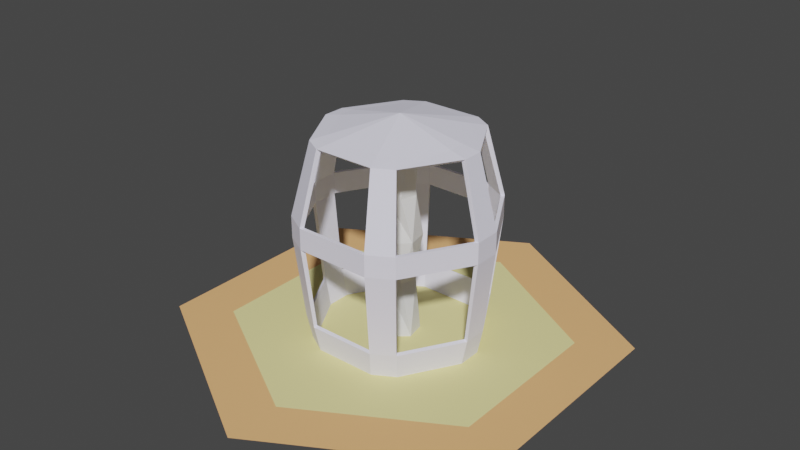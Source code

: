 # Source: extractor.blend  (saved by Blender 4.1.24; exported with 4.5.12 LTS)
import bpy
from mathutils import Matrix  # noqa: F401  (used for matrix-valued properties, if any)

bpy.ops.wm.read_factory_settings(use_empty=True)
scene = bpy.context.scene
scene.name = 'Scene'

# ---- collections
col_collection_1 = bpy.data.collections.new('Collection 1'); scene.collection.children.link(col_collection_1)

# ---- materials (node trees are filled in below, after node groups)
mat_material_002 = bpy.data.materials.new('Material.002')
mat_material_002.use_transparent_shadow = False
mat_material_002.diffuse_color = (0.8714, 0.7991, 0.3515, 1.0)
mat_material_003 = bpy.data.materials.new('Material.003')
mat_material_003.use_transparent_shadow = False
mat_material_003.diffuse_color = (0.8714, 0.4735, 0.2051, 1.0)
mat_material = bpy.data.materials.new('Material')
mat_material.use_transparent_shadow = False
mat_material.diffuse_color = (0.869, 0.858, 1.0, 1.0)

# ---- node groups
ng_auto_smooth = bpy.data.node_groups.new('Auto Smooth', 'GeometryNodeTree')
_s = ng_auto_smooth.interface.new_socket(name='Geometry', in_out='OUTPUT', socket_type='NodeSocketGeometry')
_s = ng_auto_smooth.interface.new_socket(name='Geometry', in_out='INPUT', socket_type='NodeSocketGeometry')
_s = ng_auto_smooth.interface.new_socket(name='Angle', in_out='INPUT', socket_type='NodeSocketFloat')
_s.subtype = 'ANGLE'
_s.min_value = 0.0
_s.max_value = 3.142
ng_auto_smooth.is_modifier = True
_N = ng_auto_smooth.nodes; _L = ng_auto_smooth.links
n0 = _N.new('NodeGroupOutput'); n0.name = 'Group Output'; n0.location = (480, -100)
n1 = _N.new('NodeGroupInput'); n1.name = 'Group Input'; n1.location = (-420, -300)
n2 = _N.new('NodeGroupInput'); n2.name = 'Group Input.001'; n2.location = (-60, -100)
n3 = _N.new('GeometryNodeSetShadeSmooth'); n3.name = 'Set Shade Smooth'; n3.location = (120, -100)
n3.domain = 'EDGE'
n4 = _N.new('GeometryNodeSetShadeSmooth'); n4.name = 'Set Shade Smooth.001'; n4.location = (300, -100)
n5 = _N.new('GeometryNodeInputMeshEdgeAngle'); n5.name = 'Edge Angle'; n5.location = (-420, -220)
n6 = _N.new('GeometryNodeInputEdgeSmooth'); n6.name = 'Is Edge Smooth'; n6.location = (-60, -160)
n7 = _N.new('GeometryNodeInputShadeSmooth'); n7.name = 'Is Face Smooth'; n7.location = (-240, -340)
n8 = _N.new('FunctionNodeBooleanMath'); n8.name = 'Boolean Math'; n8.location = (-60, -220)
n9 = _N.new('FunctionNodeCompare'); n9.name = 'Compare'; n9.location = (-240, -180)
n9.operation = 'LESS_EQUAL'
_L.new(n5.outputs[0], n9.inputs[0])
_L.new(n4.outputs[0], n0.inputs[0])
_L.new(n1.outputs[1], n9.inputs[1])
_L.new(n9.outputs[0], n8.inputs[0])
_L.new(n7.outputs[0], n8.inputs[1])
_L.new(n2.outputs[0], n3.inputs[0])
_L.new(n6.outputs[0], n3.inputs[1])
_L.new(n3.outputs[0], n4.inputs[0])
_L.new(n8.outputs[0], n3.inputs[2])
n0.is_active_output = True

# ---- material node trees

# ---- world
world_world = bpy.data.worlds.new('World'); scene.world = world_world
world_world.use_nodes = True; world_world.node_tree.nodes.clear()
_N = world_world.node_tree.nodes; _L = world_world.node_tree.links
n0 = _N.new('ShaderNodeOutputWorld'); n0.name = 'World Output'; n0.location = (300, 300)
n1 = _N.new('ShaderNodeBackground'); n1.name = 'Background'; n1.location = (10, 300)
n1.inputs[0].default_value = (0.05088, 0.05088, 0.05088, 1.0)
_L.new(n1.outputs[0], n0.inputs[0])
n0.is_active_output = True
world_world.color = (0.05088, 0.05088, 0.05088)
world_world.use_sun_shadow = False
world_world.sun_shadow_jitter_overblur = 0.0

# ---- meshes
me_cylinder_003 = bpy.data.meshes.new('Cylinder.003')
me_cylinder_003.from_pydata([(0.0, 0.75, 0.0), (0.6495, 0.375, 0.0), (0.6495, -0.375, 0.0), (0.0, -0.75, 0.0), (-0.6495, -0.375, 0.0), (-0.6495, 0.375, 0.0)], [], [(1, 0, 5, 4, 3, 2)])
me_cylinder_003.materials.append(mat_material_002)
me_cylinder_003.update()
me_cylinder_003.normals_split_custom_set([tuple(v) for v in zip(*[iter([0.0, 0.0, 1.0, 0.0, 0.0, 1.0, 0.0, 0.0, 1.0, 0.0, 0.0, 1.0, 0.0, 0.0, 1.0, 0.0, 0.0, 1.0])] * 3)])
me_cylinder_006 = bpy.data.meshes.new('Cylinder.006')
me_cylinder_006.from_pydata([(0.0, 0.75, 0.0), (0.0, 1.0, 0.0), (0.866, 0.5, 0.0), (0.6495, 0.375, 0.0), (0.866, -0.5, 0.0), (0.6495, -0.375, 0.0), (0.0, -1.0, 0.0), (0.0, -0.75, 0.0), (-0.866, -0.5, 0.0), (-0.6495, -0.375, 0.0), (-0.866, 0.5, 0.0), (-0.6495, 0.375, 0.0)], [], [(9, 8, 6, 7), (3, 2, 1, 0), (7, 6, 4, 5), (5, 4, 2, 3), (0, 1, 10, 11), (11, 10, 8, 9)])
me_cylinder_006.materials.append(mat_material_003)
me_cylinder_006.update()
me_cylinder_006.normals_split_custom_set([tuple(v) for v in zip(*[iter([0.0, 0.0, 1.0, 0.0, 0.0, 1.0, 0.0, 0.0, 1.0, 0.0, 0.0, 1.0, 0.0, 0.0, 1.0, 0.0, 0.0, 1.0, 0.0, 0.0, 1.0, 0.0, 0.0, 1.0, 0.0, 0.0, 1.0, 0.0, 0.0, 1.0, 0.0, 0.0, 1.0, 0.0, 0.0, 1.0, 0.0, 0.0, 1.0, 0.0, 0.0, 1.0, 0.0, 0.0, 1.0, 0.0, 0.0, 1.0, 0.0, 0.0, 1.0, 0.0, 0.0, 1.0, 0.0, 0.0, 1.0, 0.0, 0.0, 1.0, 0.0, 0.0, 1.0, 0.0, 0.0, 1.0, 0.0, 0.0, 1.0, 0.0, 0.0, 1.0])] * 3)])
me_cube_003 = bpy.data.meshes.new('Cube.003')
me_cube_003.from_pydata([(0.04096, -0.06239, 0.2569), (0.07485, 0.004123, 0.2569), (0.07313, 0.0475, 4.768e-07), (0.004256, -0.08768, 4.768e-07), (-0.07379, -0.04791, 4.768e-07), (-0.07837, 0.03956, 4.768e-07), (-0.004912, 0.08727, 4.768e-07), (0.07772, -0.03997, 4.768e-07), (-0.07455, -0.003534, 0.2569), (-0.04066, 0.06298, 0.2569), (-0.0339, -0.06614, 0.2569), (0.03389, 0.06689, 0.2569), (-0.005014, 0.09607, 0.4526), (-0.08098, -0.05301, 0.4526), (0.005098, -0.09687, 0.4526), (0.08106, 0.05222, 0.4526), (-0.08603, 0.04346, 0.4526), (0.04096, -0.06239, 0.6483), (0.07485, 0.004123, 0.6483), (-0.03359, -0.0663, 0.6483), (-0.04035, 0.06282, 0.6483), (0.0342, 0.06673, 0.6483), (-0.07425, -0.003691, 0.6483), (0.08572, -0.04406, 0.4526), (0.004556, -0.08709, 0.9052), (0.07343, 0.04809, 0.9052), (-0.004612, 0.08786, 0.9052), (-0.07807, 0.04015, 0.9052), (-0.07349, -0.04732, 0.9052), (0.07802, -0.03938, 0.9052)], [], [(22, 20, 16, 13), (7, 0, 10, 3), (23, 17, 19, 14), (29, 18, 21, 25), (16, 8, 10, 13), (14, 19, 22, 13), (2, 6, 11, 1), (3, 10, 8, 4), (16, 12, 9, 8), (7, 2, 1, 0), (27, 22, 19, 28), (5, 9, 11, 6), (8, 9, 5, 4), (25, 21, 20, 26), (23, 1, 11, 15), (0, 1, 23, 14), (20, 22, 27, 26), (24, 28, 19, 17), (29, 24, 17, 18), (13, 10, 0, 14), (15, 12, 21, 18), (12, 15, 11, 9), (16, 20, 21, 12), (23, 15, 18, 17)])
_ca = me_cube_003.color_attributes.new('Attribute', 'BYTE_COLOR', 'CORNER')
_ca.data.foreach_set('color', [0.6172, 0.6172, 0.6172, 1.0, 0.6172, 0.6172, 0.6172, 1.0, 0.7454, 0.7454, 0.7454, 1.0, 0.7529, 0.7529, 0.7529, 1.0, 0.7991, 0.7991, 0.7991, 1.0, 0.6172, 0.6172, 0.6172, 1.0, 0.6172, 0.6172, 0.6172, 1.0, 0.7991, 0.7991, 0.7991, 1.0, 0.7529, 0.7529, 0.7529, 1.0, 0.6172, 0.6172, 0.6172, 1.0, 0.6172, 0.6172, 0.6172, 1.0, 0.7454, 0.7454, 0.7454, 1.0, 0.807, 0.807, 0.807, 1.0, 0.6172, 0.6172, 0.6172, 1.0, 0.6172, 0.6172, 0.6172, 1.0, 0.807, 0.807, 0.807, 1.0, 0.7454, 0.7454, 0.7454, 1.0, 0.6172, 0.6172, 0.6172, 1.0, 0.6172, 0.6172, 0.6172, 1.0, 0.7529, 0.7529, 0.7529, 1.0, 0.7454, 0.7454, 0.7454, 1.0, 0.6172, 0.6172, 0.6172, 1.0, 0.6172, 0.6172, 0.6172, 1.0, 0.7529, 0.7529, 0.7529, 1.0, 0.807, 0.807, 0.807, 1.0, 0.807, 0.807, 0.807, 1.0, 0.6172, 0.6172, 0.6172, 1.0, 0.6172, 0.6172, 0.6172, 1.0, 0.7991, 0.7991, 0.7991, 1.0, 0.6172, 0.6172, 0.6172, 1.0, 0.6172, 0.6172, 0.6172, 1.0, 0.7991, 0.7991, 0.7991, 1.0, 0.7454, 0.7454, 0.7454, 1.0, 0.7454, 0.7454, 0.7454, 1.0, 0.6172, 0.6172, 0.6172, 1.0, 0.6172, 0.6172, 0.6172, 1.0, 0.7991, 0.7991, 0.7991, 1.0, 0.807, 0.807, 0.807, 1.0, 0.6172, 0.6172, 0.6172, 1.0, 0.6172, 0.6172, 0.6172, 1.0, 0.7991, 0.7991, 0.7991, 1.0, 0.6172, 0.6172, 0.6172, 1.0, 0.6172, 0.6172, 0.6172, 1.0, 0.7991, 0.7991, 0.7991, 1.0, 0.807, 0.807, 0.807, 1.0, 0.6172, 0.6172, 0.6172, 1.0, 0.6172, 0.6172, 0.6172, 1.0, 0.807, 0.807, 0.807, 1.0, 0.6172, 0.6172, 0.6172, 1.0, 0.6172, 0.6172, 0.6172, 1.0, 0.807, 0.807, 0.807, 1.0, 0.7991, 0.7991, 0.7991, 1.0, 0.807, 0.807, 0.807, 1.0, 0.6172, 0.6172, 0.6172, 1.0, 0.6172, 0.6172, 0.6172, 1.0, 0.7991, 0.7991, 0.7991, 1.0, 0.7529, 0.7529, 0.7529, 1.0, 0.6172, 0.6172, 0.6172, 1.0, 0.6172, 0.6172, 0.6172, 1.0, 0.7379, 0.7379, 0.7379, 1.0, 0.6172, 0.6172, 0.6172, 1.0, 0.6172, 0.6172, 0.6172, 1.0, 0.7529, 0.7529, 0.7529, 1.0, 0.7454, 0.7454, 0.7454, 1.0, 0.6172, 0.6172, 0.6172, 1.0, 0.6172, 0.6172, 0.6172, 1.0, 0.7991, 0.7991, 0.7991, 1.0, 0.7991, 0.7991, 0.7991, 1.0, 0.807, 0.807, 0.807, 1.0, 0.7991, 0.7991, 0.7991, 1.0, 0.6172, 0.6172, 0.6172, 1.0, 0.6172, 0.6172, 0.6172, 1.0, 0.807, 0.807, 0.807, 1.0, 0.807, 0.807, 0.807, 1.0, 0.6172, 0.6172, 0.6172, 1.0, 0.6172, 0.6172, 0.6172, 1.0, 0.7529, 0.7529, 0.7529, 1.0, 0.6172, 0.6172, 0.6172, 1.0, 0.6172, 0.6172, 0.6172, 1.0, 0.7454, 0.7454, 0.7454, 1.0, 0.7379, 0.7379, 0.7379, 1.0, 0.7454, 0.7454, 0.7454, 1.0, 0.6172, 0.6172, 0.6172, 1.0, 0.6172, 0.6172, 0.6172, 1.0, 0.7454, 0.7454, 0.7454, 1.0, 0.7379, 0.7379, 0.7379, 1.0, 0.6172, 0.6172, 0.6172, 1.0, 0.6172, 0.6172, 0.6172, 1.0, 0.7454, 0.7454, 0.7454, 1.0, 0.6172, 0.6172, 0.6172, 1.0, 0.6172, 0.6172, 0.6172, 1.0, 0.7454, 0.7454, 0.7454, 1.0, 0.7529, 0.7529, 0.7529, 1.0, 0.7379, 0.7379, 0.7379, 1.0, 0.6172, 0.6172, 0.6172, 1.0, 0.6172, 0.6172, 0.6172, 1.0])
me_cube_003.materials.append(None)
me_cube_003.use_paint_bone_selection = False
me_cube_003.use_paint_mask_vertex = True
me_cube_003.update()
me_cylinder_001 = bpy.data.meshes.new('Cylinder.001')
me_cylinder_001.from_pydata([(0.2105, -0.2722, 0.8945), (0.1406, -0.352, -1.481e-07), (-0.1406, 0.352, -1.481e-07), (-0.3845, -0.05406, 0.1235), (-0.4231, -0.0599, 0.4891), (-0.1454, -0.36, 0.1235), (-0.1523, -0.3722, 0.1156), (-0.1597, -0.3964, 0.5858), (-0.1597, -0.3964, 0.4891), (-0.2262, -0.2833, -1.481e-07), (-0.2346, -0.2977, -1.481e-07), (-0.1318, -0.3369, 4.154e-05), (-0.1402, -0.3513, 4.154e-05), (0.2218, 0.2864, 0.9065), (0.2644, 0.3371, 0.4891), (0.2262, 0.2833, -1.481e-07), (0.1318, 0.3369, 4.154e-05), (0.4419, 0.06006, 0.5858), (0.4429, -0.06026, 0.4891), (0.4419, 0.06006, 0.4891), (0.4231, 0.0599, 0.5858), (0.3993, -0.05433, 0.1155), (0.3751, -0.05426, -1.481e-07), (0.3577, 0.05429, 4.154e-05), (-0.3595, -0.04627, 0.9065), (0.2854, 0.03895, 0.9206), (0.178, 0.2271, 0.9223), (-0.1763, 0.2285, 0.9224), (-0.2854, 0.04005, 0.921), (-0.1109, -0.2664, 0.9223), (0.1737, -0.2308, 0.9233), (0.1597, -0.3975, 0.4891), (0.2634, -0.3365, 0.4891), (0.1309, -0.3192, 0.8941), (0.273, -0.3526, 0.5858), (0.2462, -0.318, 0.1156), (0.1323, -0.3375, -1.481e-07), (0.1526, -0.373, 0.1155), (0.2258, -0.2826, 4.154e-05), (-0.1455, 0.3609, 0.1234), (-0.2212, 0.2858, 0.9065), (-0.1693, 0.4137, 0.5858), (-0.2341, 0.2971, 4.154e-05), (-0.2391, 0.306, 0.1235), (-0.4429, 0.06026, 0.4891), (0.4429, -0.06026, 0.5858), (-0.2644, -0.3371, 0.4891), (-0.2644, -0.3371, 0.5858), (-0.211, -0.2729, 0.8934), (-0.1305, -0.3183, 0.8938), (-0.2398, -0.3065, 0.1234), (-0.1689, -0.4127, 0.4891), (0.2736, 0.3534, 0.5858), (0.211, 0.2729, 0.8934), (0.1305, 0.3183, 0.8938), (0.3853, -0.05444, 0.1234), (0.3985, 0.05417, 0.1156), (0.3584, -0.05421, -1.481e-07), (0.3845, 0.05406, 0.1235), (0.1367, -0.3354, 0.9074), (0.2634, -0.3365, 0.5858), (0.4242, -0.06042, 0.5858), (0.4231, 0.0599, 0.4891), (0.3743, 0.05424, 4.154e-05), (0.1597, 0.3964, 0.4891), (0.1402, 0.3513, 4.154e-05), (-0.2218, -0.2864, 0.9065), (-0.1689, -0.4127, 0.5858), (-0.4242, 0.06042, 0.4891), (-0.3751, 0.05426, -1.481e-07), (-0.3743, -0.05424, 4.154e-05), (0.3595, 0.04627, 0.9065), (-0.178, -0.2271, 0.9223), (0.2854, -0.03998, 0.921), (0.1109, 0.2664, 0.9223), (-0.1597, 0.3975, 0.5858), (-0.1693, 0.4137, 0.4891), (0.1455, -0.3609, 0.1234), (0.2212, -0.2858, 0.9065), (0.1693, -0.4137, 0.5858), (0.1693, -0.4137, 0.4891), (0.2341, -0.2971, 4.154e-05), (0.2391, -0.306, 0.1235), (0.3414, -0.04632, 0.8921), (-0.4429, 0.06026, 0.5858), (-0.2634, 0.3365, 0.5858), (-0.2104, 0.2724, 0.894), (-0.3985, -0.05417, 0.1156), (-0.4419, -0.06006, 0.4891), (-0.4242, 0.06042, 0.5858), (-0.3993, 0.05433, 0.1155), (-0.3584, 0.05421, -1.481e-07), (-0.3577, -0.05429, 4.154e-05), (0.1454, 0.36, 0.1235), (0.1689, 0.4127, 0.5858), (0.2736, 0.3534, 0.4891), (0.2398, 0.3065, 0.1234), (0.2644, 0.3371, 0.5858), (0.4242, -0.06042, 0.4891), (0.3407, 0.0461, 0.8924), (-0.1099, 0.267, 0.9229), (-0.286, -0.03631, 0.9211), (0.1094, -0.2673, 0.9232), (-3.784e-05, 0.0001522, 0.9897), (-0.1385, -0.3345, 0.9065), (0.1597, -0.3975, 0.5858), (0.273, -0.3526, 0.4891), (-0.1597, 0.3975, 0.4891), (-0.2634, 0.3365, 0.4891), (-0.1308, 0.3192, 0.8938), (-0.273, 0.3526, 0.5858), (-0.273, 0.3526, 0.4891), (-0.2462, 0.318, 0.1156), (-0.1323, 0.3375, -1.481e-07), (-0.1526, 0.373, 0.1155), (-0.2258, 0.2826, 4.154e-05), (-0.4231, -0.0599, 0.5858), (-0.3414, 0.04626, 0.8921), (-0.3405, -0.04616, 0.8925), (-0.3853, 0.05444, 0.1234), (-0.4419, -0.06006, 0.5858), (-0.2736, -0.3534, 0.5858), (-0.2736, -0.3534, 0.4891), (-0.2467, -0.3186, 0.1155), (0.1597, 0.3964, 0.5858), (0.1689, 0.4127, 0.4891), (0.1523, 0.3722, 0.1156), (0.2467, 0.3186, 0.1155), (0.2346, 0.2977, -1.481e-07), (0.3601, -0.04686, 0.9065), (-0.1372, 0.3353, 0.9065), (-0.3578, 0.05079, 0.9065), (0.1392, 0.3345, 0.9065)], [(9, 10), (11, 12), (36, 1), (57, 22), (92, 70), (91, 69), (16, 65), (23, 63), (38, 81), (15, 128), (113, 2), (115, 42)], [(13, 53, 97, 52), (59, 33, 105, 79), (124, 54, 132, 94), (66, 48, 47, 121), (61, 45, 129, 83), (7, 49, 104, 67), (60, 0, 33, 105), (60, 0, 78, 34), (1, 81, 35, 37), (20, 99, 83, 61), (46, 50, 123, 122), (62, 19, 56, 58), (32, 31, 77, 82), (36, 38, 82, 77), (74, 26, 13, 132), (7, 47, 46, 8), (34, 78, 59, 79), (15, 16, 93, 96), (7, 49, 48, 47), (132, 13, 52, 94), (125, 94, 52, 95), (37, 6, 12, 1), (8, 51, 6, 5), (124, 97, 14, 64), (64, 14, 96, 93), (9, 11, 5, 50), (124, 54, 53, 97), (19, 17, 45, 18), (20, 61, 98, 62), (22, 63, 56, 21), (51, 80, 79, 67), (31, 77, 37, 80), (7, 8, 31, 105), (62, 98, 55, 58), (19, 18, 21, 56), (35, 21, 55, 82), (102, 29, 104, 59), (96, 58, 56, 127), (98, 18, 106, 32), (14, 95, 19, 62), (52, 17, 19, 95), (97, 20, 62, 14), (98, 61, 60, 32), (45, 34, 106, 18), (60, 105, 31, 32), (81, 22, 21, 35), (38, 57, 55, 82), (17, 52, 97, 20), (127, 56, 63, 128), (11, 36, 77, 5), (77, 5, 6, 37), (23, 15, 96, 58), (98, 55, 21, 18), (32, 106, 35, 82), (106, 34, 79, 80), (8, 46, 50, 5), (106, 80, 37, 35), (57, 23, 58, 55), (51, 122, 123, 6), (14, 96, 127, 95), (105, 7, 67, 79), (31, 80, 51, 8), (34, 45, 61, 60), (10, 12, 6, 123), (30, 102, 59, 78), (30, 102, 33, 0), (71, 17, 20, 99), (129, 78, 0, 83), (83, 73, 30, 0), (33, 59, 104, 49), (33, 102, 29, 49), (75, 41, 130, 109), (40, 110, 85, 86), (87, 90, 69, 70), (131, 117, 89, 84), (53, 54, 74, 26), (43, 39, 113, 115), (90, 112, 42, 69), (112, 43, 108, 111), (44, 88, 120, 84), (39, 43, 108, 107), (122, 121, 120, 88), (126, 127, 128, 65), (116, 4, 46, 47), (65, 2, 114, 126), (68, 4, 116, 89), (48, 49, 29, 72), (126, 114, 39, 93), (44, 84, 110, 111), (75, 107, 108, 85), (76, 111, 110, 41), (94, 41, 75, 124), (119, 43, 115, 91), (72, 101, 24, 66), (41, 94, 125, 76), (127, 126, 125, 95), (114, 76, 107, 39), (88, 4, 46, 122), (89, 85, 110, 84), (109, 75, 85, 86), (41, 110, 40, 130), (101, 28, 117, 118), (24, 120, 116, 118), (40, 27, 100, 130), (126, 93, 64, 125), (119, 3, 4, 68), (114, 112, 111, 76), (129, 71, 25, 73), (25, 73, 83, 99), (117, 89, 116, 118), (107, 75, 124, 64), (112, 114, 2, 42), (90, 44, 68, 119), (84, 120, 24, 131), (66, 104, 29, 72), (87, 123, 50, 3), (129, 45, 17, 71), (27, 40, 131, 28), (121, 67, 104, 66), (47, 116, 120, 121), (111, 108, 68, 44), (89, 85, 108, 68), (70, 10, 123, 87), (39, 93, 16, 113), (119, 43, 112, 90), (50, 3, 92, 9), (87, 3, 4, 88), (90, 87, 88, 44), (3, 119, 91, 92), (125, 64, 107, 76), (131, 24, 101, 28), (100, 109, 86, 27), (122, 51, 67, 121), (25, 26, 74, 100, 27, 28, 101, 72, 29, 102, 30, 73), (30, 103, 102), (25, 103, 73), (73, 103, 30), (26, 103, 25), (74, 103, 26), (103, 74, 100), (27, 103, 100), (28, 103, 27), (103, 28, 101), (103, 101, 72), (103, 72, 29), (103, 29, 102), (78, 129, 73, 30), (71, 13, 26, 25), (132, 130, 100, 74), (53, 13, 71, 99), (53, 26, 25, 99), (109, 100, 74, 54), (109, 130, 132, 54), (117, 28, 27, 86), (117, 131, 40, 86), (48, 72, 101, 118), (48, 66, 24, 118)])
me_cylinder_001.materials.append(mat_material)
me_cylinder_001.update()

# ---- objects
ob_1_top = bpy.data.objects.new('1-top', me_cylinder_003)
ob_0_base = bpy.data.objects.new('0-base', me_cylinder_006)
ob_3_drill = bpy.data.objects.new('3-drill', me_cube_003)
ob_2_extractor = bpy.data.objects.new('2-extractor', me_cylinder_001)

# ---- transforms, parenting, visibility, modifiers, constraints
ob_1_top.location = (0.0, 0.0, 0.0)
ob_0_base.location = (0.0, 0.0, 0.0)
ob_3_drill.location = (0.0, 0.0, 0.0)
ob_3_drill.rotation_euler = (0.0, 0.0, 0.1571)
_m = ob_3_drill.modifiers.new('Auto Smooth', 'NODES')
_m.node_group = ng_auto_smooth
_gi = [s.identifier for s in ng_auto_smooth.interface.items_tree if s.item_type == 'SOCKET' and s.in_out == 'INPUT']
_m[_gi[1]] = 0.5236  # Angle
ob_2_extractor.location = (0.0, 0.0, 0.0)

# ---- collection membership
col_collection_1.objects.link(ob_1_top)
col_collection_1.objects.link(ob_0_base)
col_collection_1.objects.link(ob_3_drill)
col_collection_1.objects.link(ob_2_extractor)

# ---- scene / render settings (as saved in the file)
scene.frame_start = 1; scene.frame_end = 40; scene.frame_set(1)
scene.render.engine = 'BLENDER_EEVEE_NEXT'
scene.cycles.sampling_pattern = 'TABULATED_SOBOL'
scene.cycles.use_light_tree = False
scene.eevee.ray_tracing_options.trace_max_roughness = 0.0
scene.view_settings.view_transform = 'Filmic'
bpy.context.view_layer.update()

# ---- added for rendering (the .blend has no active camera and no usable light): camera, sun
cam_auto = bpy.data.cameras.new('AutoCamera')
cam_auto.lens = 50.0
cam_auto.sensor_width = 36.0
cam_auto.clip_end = 1000.0
ob_auto_camera = bpy.data.objects.new('AutoCamera', cam_auto)
scene.collection.objects.link(ob_auto_camera)
ob_auto_camera.location = (2.61356, -3.13627, 2.58568)
ob_auto_camera.rotation_euler = (1.09748, -7.21219e-08, 0.694738)
scene.camera = ob_auto_camera
light_auto_sun = bpy.data.lights.new('AutoSun', 'SUN')
light_auto_sun.energy = 3.0
light_auto_sun.angle = 0.0523599
ob_auto_sun = bpy.data.objects.new('AutoSun', light_auto_sun)
scene.collection.objects.link(ob_auto_sun)
ob_auto_sun.rotation_euler = (0.872665, 0.174533, 0.523599)
bpy.context.view_layer.update()
